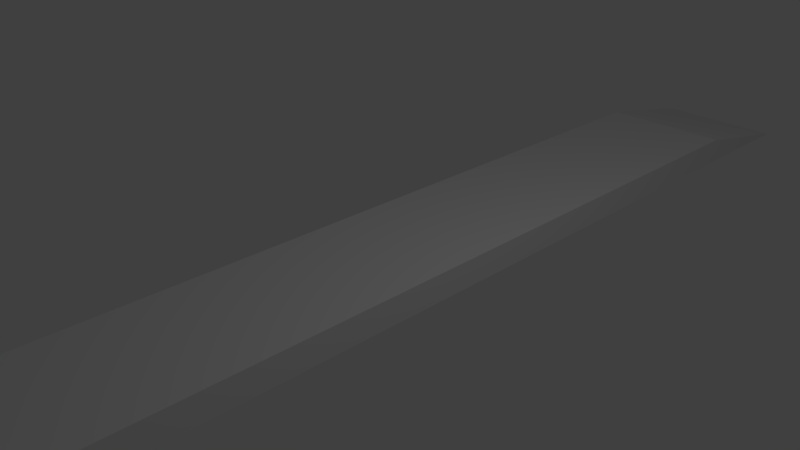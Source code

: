 # Source: strip.blend  (saved by Blender 2.78.0; exported with 4.5.12 LTS)
import bpy
from mathutils import Matrix  # noqa: F401  (used for matrix-valued properties, if any)

bpy.ops.wm.read_factory_settings(use_empty=True)
scene = bpy.context.scene
scene.name = 'Scene'

# ---- collections
col_collection_1 = bpy.data.collections.new('Collection 1'); scene.collection.children.link(col_collection_1)

# ---- materials (node trees are filled in below, after node groups)
mat_material = bpy.data.materials.new('Material')
mat_material.alpha_threshold = 0.0
mat_material.use_transparent_shadow = False
mat_material.roughness = 0.5
mat_material.line_color = (0.0, 0.0, 0.0, 1.0)

# ---- material node trees

# ---- world
world_world = bpy.data.worlds.new('World'); scene.world = world_world
world_world.color = (0.05088, 0.05088, 0.05088)
world_world.use_sun_shadow = False
world_world.sun_shadow_jitter_overblur = 0.0
world_world.cycles.sampling_method = 'MANUAL'

# ---- cameras
cam_camera = bpy.data.cameras.new('Camera')
cam_camera.clip_end = 100.0
cam_camera.lens = 35.0
cam_camera.sensor_width = 32.0
cam_camera.sensor_height = 18.0
cam_camera.ortho_scale = 7.314
cam_camera.dof.focus_distance = 0.0
cam_camera.dof.aperture_fstop = 128.0

# ---- lights
light_lamp = bpy.data.lights.new('Lamp', 'POINT')
light_lamp.transmission_factor = 0.0
light_lamp.cutoff_distance = 30.0
light_lamp.energy = 100.0
light_lamp.shadow_buffer_clip_start = 1.001
light_lamp.shadow_soft_size = 0.1
light_lamp.shadow_maximum_resolution = 0.006
light_lamp.use_absolute_resolution = True

# ---- meshes
me_cube = bpy.data.meshes.new('Cube')
me_cube.from_pydata([(1.0, 1.0, -2.0), (1.0, -1.0, -2.0), (-1.0, -1.0, -2.0), (-1.0, 1.0, -2.0), (1.0, 1.0, 0.0), (1.0, -1.0, 0.0), (-1.0, -1.0, 0.0), (-1.0, 1.0, 0.0), (1.0, 1.286, -2.0), (-1.0, 1.286, -2.0), (1.0, -1.286, -2.0), (-1.0, -1.286, -2.0)], [], [(0, 1, 2, 3), (4, 7, 6, 5), (0, 4, 5, 1), (2, 1, 10, 11), (2, 6, 7, 3), (4, 0, 8), (7, 4, 8, 9), (3, 7, 9), (0, 3, 9, 8), (6, 11, 10, 5), (2, 11, 6), (5, 10, 1)])
me_cube.materials.append(mat_material)
me_cube.use_remesh_preserve_volume = False
me_cube.use_remesh_preserve_attributes = False
me_cube.use_mirror_vertex_groups = False
me_cube.update()

# ---- objects
ob_cube = bpy.data.objects.new('Cube', me_cube)
ob_lamp = bpy.data.objects.new('Lamp', light_lamp)
ob_camera = bpy.data.objects.new('Camera', cam_camera)

# ---- transforms, parenting, visibility, modifiers, constraints
ob_cube.location = (0.0, 0.0, 0.0)
ob_cube.scale = (1.0, 7.0, 0.2)
ob_cube.lock_rotations_4d = False
ob_cube.empty_display_type = 'ARROWS'
ob_cube.lineart.crease_threshold = 0.0
ob_lamp.location = (4.076, 1.005, 5.904)
ob_lamp.rotation_euler = (0.6503, 0.05522, 1.866)
ob_lamp.lock_rotations_4d = False
ob_lamp.empty_display_type = 'ARROWS'
ob_lamp.color = (0.0, 0.0, 0.0, 0.0)
ob_lamp.lineart.crease_threshold = 0.0
ob_camera.location = (7.481, -6.508, 5.344)
ob_camera.rotation_euler = (1.109, 0.0, 0.8149)
ob_camera.lock_rotations_4d = False
ob_camera.empty_display_type = 'ARROWS'
ob_camera.color = (0.0, 0.0, 0.0, 0.0)
ob_camera.display_type = 'WIRE'
ob_camera.lineart.crease_threshold = 0.0

# ---- collection membership
col_collection_1.objects.link(ob_cube)
col_collection_1.objects.link(ob_lamp)
col_collection_1.objects.link(ob_camera)

# ---- scene / render settings (as saved in the file)
scene.camera = ob_camera
scene.frame_start = 1; scene.frame_end = 250; scene.frame_set(1)
scene.render.engine = 'BLENDER_EEVEE_NEXT'
scene.render.resolution_percentage = 50
scene.render.dither_intensity = 0.0
scene.cycles.use_denoising = False
scene.cycles.samples = 128
scene.cycles.sampling_pattern = 'TABULATED_SOBOL'
scene.cycles.light_sampling_threshold = 0.0
scene.cycles.use_adaptive_sampling = False
scene.cycles.use_light_tree = False
scene.cycles.blur_glossy = 0.0
scene.cycles.sample_clamp_indirect = 0.0
scene.view_settings.view_transform = 'Standard'
bpy.context.view_layer.update()
